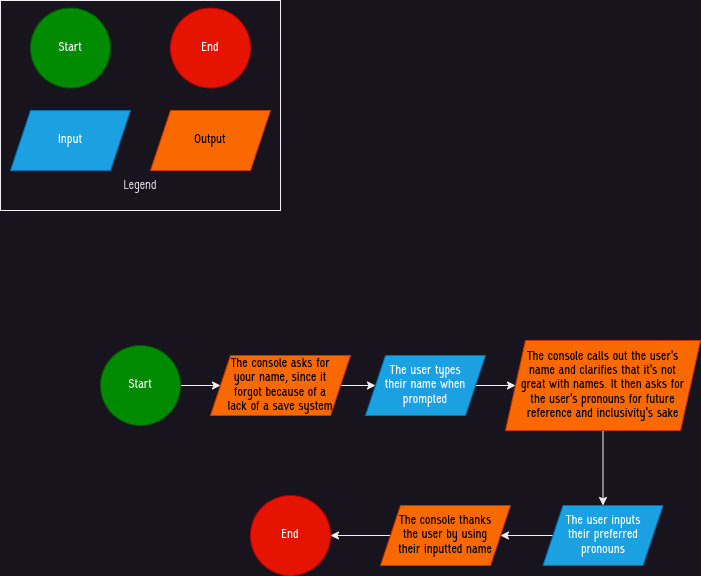

The diagram above was exported from draw.io. Its source (the exported page's mxGraphModel, read from the mxfile embedded in the PNG):
<mxGraphModel dx="584" dy="-272" grid="1" gridSize="10" guides="1" tooltips="1" connect="1" arrows="1" fold="1" page="1" pageScale="1" pageWidth="850" pageHeight="1100" math="0" shadow="0">
  <root>
    <mxCell id="0" />
    <mxCell id="1" parent="0" />
    <mxCell id="qXyO9a8uwpS5qozyf5GP-38" value="" style="rounded=0;whiteSpace=wrap;html=1;fillColor=none;" parent="1" vertex="1">
      <mxGeometry x="850" y="1100" width="280" height="210" as="geometry" />
    </mxCell>
    <mxCell id="qXyO9a8uwpS5qozyf5GP-1" value="Start" style="ellipse;whiteSpace=wrap;html=1;fillColor=#008a00;strokeColor=#005700;fontColor=#ffffff;fontFamily=Motherish;fontStyle=1;labelBorderColor=none;labelBackgroundColor=none;" parent="1" vertex="1">
      <mxGeometry x="880" y="1107.5" width="80" height="80" as="geometry" />
    </mxCell>
    <mxCell id="qXyO9a8uwpS5qozyf5GP-2" value="End" style="ellipse;whiteSpace=wrap;html=1;fillColor=#e51400;strokeColor=#B20000;fontColor=#ffffff;fontFamily=Motherish;fontStyle=1;labelBorderColor=none;labelBackgroundColor=none;" parent="1" vertex="1">
      <mxGeometry x="1020" y="1107.5" width="80" height="80" as="geometry" />
    </mxCell>
    <mxCell id="qXyO9a8uwpS5qozyf5GP-3" value="Input" style="shape=parallelogram;perimeter=parallelogramPerimeter;whiteSpace=wrap;html=1;fixedSize=1;fillColor=#1ba1e2;fontColor=#ffffff;strokeColor=#006EAF;fontFamily=Motherish;fontStyle=1;labelBorderColor=none;labelBackgroundColor=none;" parent="1" vertex="1">
      <mxGeometry x="860" y="1210" width="120" height="60" as="geometry" />
    </mxCell>
    <mxCell id="qXyO9a8uwpS5qozyf5GP-4" value="Output" style="shape=parallelogram;perimeter=parallelogramPerimeter;whiteSpace=wrap;html=1;fixedSize=1;fillColor=#fa6800;fontColor=#000000;strokeColor=#C73500;fontFamily=Motherish;fontStyle=1;labelBorderColor=none;labelBackgroundColor=none;" parent="1" vertex="1">
      <mxGeometry x="1000" y="1210" width="120" height="60" as="geometry" />
    </mxCell>
    <mxCell id="qXyO9a8uwpS5qozyf5GP-36" value="" style="edgeStyle=orthogonalEdgeStyle;rounded=0;orthogonalLoop=1;jettySize=auto;html=1;" parent="1" edge="1">
      <mxGeometry relative="1" as="geometry">
        <mxPoint x="1267.521739130435" y="1180" as="targetPoint" />
      </mxGeometry>
    </mxCell>
    <mxCell id="qXyO9a8uwpS5qozyf5GP-11" style="edgeStyle=orthogonalEdgeStyle;rounded=0;orthogonalLoop=1;jettySize=auto;html=1;entryX=0;entryY=0.5;entryDx=0;entryDy=0;" parent="1" source="qXyO9a8uwpS5qozyf5GP-9" target="qXyO9a8uwpS5qozyf5GP-10" edge="1">
      <mxGeometry relative="1" as="geometry" />
    </mxCell>
    <mxCell id="qXyO9a8uwpS5qozyf5GP-9" value="Start" style="ellipse;whiteSpace=wrap;html=1;fillColor=#008a00;strokeColor=#005700;fontColor=#ffffff;fontFamily=Motherish;fontStyle=1;labelBorderColor=none;labelBackgroundColor=none;" parent="1" vertex="1">
      <mxGeometry x="950" y="1445" width="80" height="80" as="geometry" />
    </mxCell>
    <mxCell id="qXyO9a8uwpS5qozyf5GP-13" style="edgeStyle=orthogonalEdgeStyle;rounded=0;orthogonalLoop=1;jettySize=auto;html=1;entryX=0;entryY=0.5;entryDx=0;entryDy=0;" parent="1" source="qXyO9a8uwpS5qozyf5GP-10" target="qXyO9a8uwpS5qozyf5GP-12" edge="1">
      <mxGeometry relative="1" as="geometry" />
    </mxCell>
    <mxCell id="qXyO9a8uwpS5qozyf5GP-10" value="The console asks for&lt;br&gt;your name, since it&lt;br&gt;forgot because of a&lt;br&gt;lack of a save system" style="shape=parallelogram;perimeter=parallelogramPerimeter;whiteSpace=wrap;html=1;fixedSize=1;fillColor=#fa6800;fontColor=#000000;strokeColor=#C73500;fontFamily=Motherish;fontStyle=1;labelBorderColor=none;labelBackgroundColor=none;" parent="1" vertex="1">
      <mxGeometry x="1060" y="1455" width="140" height="60" as="geometry" />
    </mxCell>
    <mxCell id="qXyO9a8uwpS5qozyf5GP-30" style="edgeStyle=orthogonalEdgeStyle;rounded=0;orthogonalLoop=1;jettySize=auto;html=1;entryX=0;entryY=0.5;entryDx=0;entryDy=0;" parent="1" source="qXyO9a8uwpS5qozyf5GP-12" target="qXyO9a8uwpS5qozyf5GP-29" edge="1">
      <mxGeometry relative="1" as="geometry" />
    </mxCell>
    <mxCell id="qXyO9a8uwpS5qozyf5GP-12" value="The user types&lt;br&gt;their name when prompted" style="shape=parallelogram;perimeter=parallelogramPerimeter;whiteSpace=wrap;html=1;fixedSize=1;fillColor=#1ba1e2;fontColor=#ffffff;strokeColor=#006EAF;fontFamily=Motherish;fontStyle=1;labelBorderColor=none;labelBackgroundColor=none;" parent="1" vertex="1">
      <mxGeometry x="1215" y="1455" width="120" height="60" as="geometry" />
    </mxCell>
    <mxCell id="qXyO9a8uwpS5qozyf5GP-35" style="edgeStyle=orthogonalEdgeStyle;rounded=0;orthogonalLoop=1;jettySize=auto;html=1;entryX=1;entryY=0.5;entryDx=0;entryDy=0;" parent="1" source="qXyO9a8uwpS5qozyf5GP-27" target="qXyO9a8uwpS5qozyf5GP-34" edge="1">
      <mxGeometry relative="1" as="geometry" />
    </mxCell>
    <mxCell id="qXyO9a8uwpS5qozyf5GP-27" value="The console thanks&lt;br&gt;the user by using&lt;br&gt;their inputted name" style="shape=parallelogram;perimeter=parallelogramPerimeter;whiteSpace=wrap;html=1;fixedSize=1;fillColor=#fa6800;fontColor=#000000;strokeColor=#C73500;fontFamily=Motherish;fontStyle=1;labelBorderColor=none;labelBackgroundColor=none;" parent="1" vertex="1">
      <mxGeometry x="1230" y="1605" width="130" height="60" as="geometry" />
    </mxCell>
    <mxCell id="qXyO9a8uwpS5qozyf5GP-33" style="edgeStyle=orthogonalEdgeStyle;rounded=0;orthogonalLoop=1;jettySize=auto;html=1;entryX=1;entryY=0.5;entryDx=0;entryDy=0;" parent="1" source="qXyO9a8uwpS5qozyf5GP-28" target="qXyO9a8uwpS5qozyf5GP-27" edge="1">
      <mxGeometry relative="1" as="geometry" />
    </mxCell>
    <mxCell id="qXyO9a8uwpS5qozyf5GP-28" value="The user inputs&lt;br&gt;their preferred&lt;br&gt;pronouns" style="shape=parallelogram;perimeter=parallelogramPerimeter;whiteSpace=wrap;html=1;fixedSize=1;fillColor=#1ba1e2;fontColor=#ffffff;strokeColor=#006EAF;fontFamily=Motherish;fontStyle=1;labelBorderColor=none;labelBackgroundColor=none;" parent="1" vertex="1">
      <mxGeometry x="1392.5" y="1605" width="120" height="60" as="geometry" />
    </mxCell>
    <mxCell id="qXyO9a8uwpS5qozyf5GP-32" style="edgeStyle=orthogonalEdgeStyle;rounded=0;orthogonalLoop=1;jettySize=auto;html=1;entryX=0.5;entryY=0;entryDx=0;entryDy=0;" parent="1" source="qXyO9a8uwpS5qozyf5GP-29" target="qXyO9a8uwpS5qozyf5GP-28" edge="1">
      <mxGeometry relative="1" as="geometry" />
    </mxCell>
    <mxCell id="qXyO9a8uwpS5qozyf5GP-29" value="The console calls out the user's&lt;br&gt;name and clarifies that it's not&lt;br&gt;great with names. It then asks for&lt;br&gt;the user's pronouns for future reference and inclusivity's sake" style="shape=parallelogram;perimeter=parallelogramPerimeter;whiteSpace=wrap;html=1;fixedSize=1;fillColor=#fa6800;fontColor=#000000;strokeColor=#C73500;fontFamily=Motherish;fontStyle=1;labelBorderColor=none;labelBackgroundColor=none;" parent="1" vertex="1">
      <mxGeometry x="1355" y="1440" width="195" height="90" as="geometry" />
    </mxCell>
    <mxCell id="qXyO9a8uwpS5qozyf5GP-34" value="End" style="ellipse;whiteSpace=wrap;html=1;fillColor=#e51400;strokeColor=#B20000;fontColor=#ffffff;fontFamily=Motherish;fontStyle=1;labelBorderColor=none;labelBackgroundColor=none;" parent="1" vertex="1">
      <mxGeometry x="1100" y="1595" width="80" height="80" as="geometry" />
    </mxCell>
    <mxCell id="qXyO9a8uwpS5qozyf5GP-37" value="&lt;font face=&quot;Motherish&quot;&gt;Legend&lt;/font&gt;" style="text;strokeColor=none;align=center;fillColor=none;html=1;verticalAlign=middle;whiteSpace=wrap;rounded=0;" parent="1" vertex="1">
      <mxGeometry x="960" y="1270" width="60" height="30" as="geometry" />
    </mxCell>
  </root>
</mxGraphModel>